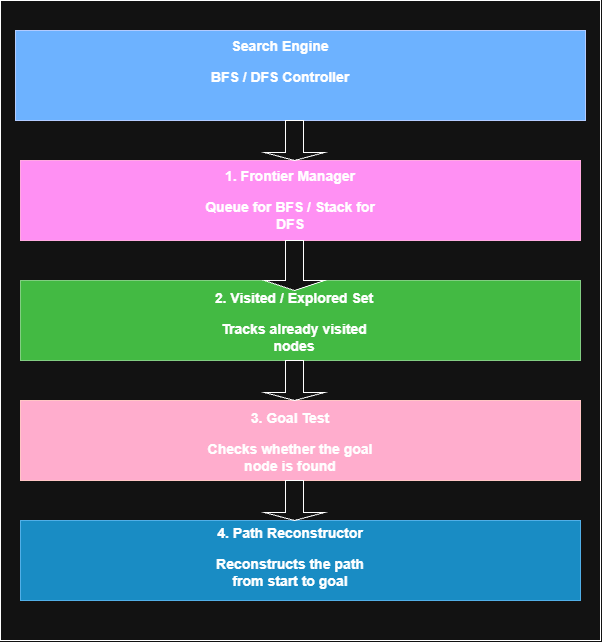

The diagram above was exported from draw.io. Its source (the exported page's mxGraphModel, read from the mxfile embedded in the PNG):
<mxGraphModel dx="1373" dy="703" grid="1" gridSize="10" guides="1" tooltips="1" connect="1" arrows="1" fold="1" page="1" pageScale="1" pageWidth="827" pageHeight="1169" math="0" shadow="0">
  <root>
    <mxCell id="0" />
    <mxCell id="1" parent="0" />
    <mxCell id="dnIlX1rdT_GlGy0JztuN-1" parent="1" style="whiteSpace=wrap;html=1;" value="" vertex="1">
      <mxGeometry height="640" width="600" x="120" y="40" as="geometry" />
    </mxCell>
    <mxCell id="dnIlX1rdT_GlGy0JztuN-2" parent="1" style="whiteSpace=wrap;html=1;fillColor=#0050ef;fontColor=#ffffff;strokeColor=#001DBC;" value="" vertex="1">
      <mxGeometry height="90" width="570" x="135" y="70" as="geometry" />
    </mxCell>
    <mxCell id="dnIlX1rdT_GlGy0JztuN-3" parent="1" style="whiteSpace=wrap;html=1;fillColor=#d80073;fontColor=#ffffff;strokeColor=#A50040;" value="" vertex="1">
      <mxGeometry height="80" width="560" x="140" y="200" as="geometry" />
    </mxCell>
    <mxCell id="dnIlX1rdT_GlGy0JztuN-4" parent="1" style="whiteSpace=wrap;html=1;fillColor=#008a00;fontColor=#ffffff;strokeColor=#005700;" value="" vertex="1">
      <mxGeometry height="80" width="560" x="140" y="320" as="geometry" />
    </mxCell>
    <mxCell id="dnIlX1rdT_GlGy0JztuN-5" parent="1" style="whiteSpace=wrap;html=1;fillColor=#a20025;fontColor=#ffffff;strokeColor=#6F0000;" value="" vertex="1">
      <mxGeometry height="80" width="560" x="140" y="440" as="geometry" />
    </mxCell>
    <mxCell id="dnIlX1rdT_GlGy0JztuN-6" parent="1" style="whiteSpace=wrap;html=1;fillColor=#1ba1e2;fontColor=#ffffff;strokeColor=#006EAF;" value="" vertex="1">
      <mxGeometry height="80" width="560" x="140" y="560" as="geometry" />
    </mxCell>
    <mxCell id="dnIlX1rdT_GlGy0JztuN-7" parent="1" style="text;html=1;whiteSpace=wrap;strokeColor=none;fillColor=none;align=center;verticalAlign=middle;rounded=0;fontSize=14;fontStyle=1" value="&#10;&lt;p&gt;&lt;span&gt;Search &lt;/span&gt;&lt;span&gt;Engine&lt;/span&gt;&lt;/p&gt;&lt;p&gt;&lt;span&gt;BFS &lt;/span&gt;&lt;span&gt;/ &lt;/span&gt;&lt;span&gt;DFS &lt;/span&gt;&lt;span&gt;Controller&lt;/span&gt;&lt;/p&gt;&#10;&#10;" vertex="1">
      <mxGeometry height="60" width="200" x="300" y="80" as="geometry" />
    </mxCell>
    <mxCell id="dnIlX1rdT_GlGy0JztuN-8" parent="1" style="text;html=1;whiteSpace=wrap;strokeColor=none;fillColor=none;align=center;verticalAlign=middle;rounded=0;fontStyle=1;fontSize=14;" value="&lt;br&gt;&lt;p&gt;&lt;span&gt;1. &lt;/span&gt;&lt;span&gt;Frontier &lt;/span&gt;&lt;span&gt;Manager&lt;/span&gt;&lt;/p&gt;&lt;p&gt;&lt;span&gt;Queue &lt;/span&gt;&lt;span&gt;for &lt;/span&gt;&lt;span&gt;BFS &lt;/span&gt;&lt;span&gt;/ &lt;/span&gt;&lt;span&gt;Stack &lt;/span&gt;&lt;span&gt;for &lt;/span&gt;&lt;span&gt;DFS&lt;/span&gt;&lt;/p&gt;&lt;div&gt;&lt;br&gt;&lt;/div&gt;" vertex="1">
      <mxGeometry height="60" width="180" x="320" y="210" as="geometry" />
    </mxCell>
    <mxCell id="dnIlX1rdT_GlGy0JztuN-9" parent="1" style="text;html=1;whiteSpace=wrap;strokeColor=none;fillColor=none;align=center;verticalAlign=middle;rounded=0;fontStyle=1;fontSize=14;" value="&#10;&lt;p&gt;&lt;span&gt;2. &lt;/span&gt;&lt;span&gt;Visited &lt;/span&gt;&lt;span&gt;/ &lt;/span&gt;&lt;span&gt;Explored &lt;/span&gt;&lt;span&gt;Set&lt;/span&gt;&lt;/p&gt;&lt;p&gt;&lt;span&gt;Tracks &lt;/span&gt;&lt;span&gt;already &lt;/span&gt;&lt;span&gt;visited &lt;/span&gt;&lt;span&gt;nodes&lt;/span&gt;&lt;/p&gt;&#10;&#10;" vertex="1">
      <mxGeometry height="60" width="180" x="324" y="340" as="geometry" />
    </mxCell>
    <mxCell id="dnIlX1rdT_GlGy0JztuN-10" parent="1" style="text;html=1;whiteSpace=wrap;strokeColor=none;fillColor=none;align=center;verticalAlign=middle;rounded=0;fontStyle=1;fontSize=14;" value="&#10;&lt;p&gt;&lt;span&gt;3. &lt;/span&gt;&lt;span&gt;Goal &lt;/span&gt;&lt;span&gt;Test&lt;/span&gt;&lt;/p&gt;&lt;p&gt;&lt;span&gt;Checks &lt;/span&gt;&lt;span&gt;whether &lt;/span&gt;&lt;span&gt;the &lt;/span&gt;&lt;span&gt;goal &lt;/span&gt;&lt;span&gt;node &lt;/span&gt;&lt;span&gt;is &lt;/span&gt;&lt;span&gt;found&lt;/span&gt;&lt;/p&gt;&#10;&#10;" vertex="1">
      <mxGeometry height="60" width="180" x="320" y="460" as="geometry" />
    </mxCell>
    <mxCell id="dnIlX1rdT_GlGy0JztuN-11" parent="1" style="text;html=1;whiteSpace=wrap;strokeColor=none;fillColor=none;align=center;verticalAlign=middle;rounded=0;fontStyle=1;fontSize=14;" value="&#10;&lt;p&gt;&lt;span&gt;4. &lt;/span&gt;&lt;span&gt;Path &lt;/span&gt;&lt;span&gt;Reconstructor&lt;/span&gt;&lt;/p&gt;&lt;p&gt;&lt;span&gt;Reconstructs &lt;/span&gt;&lt;span&gt;the &lt;/span&gt;&lt;span&gt;path &lt;/span&gt;&lt;span&gt;from &lt;/span&gt;&lt;span&gt;start &lt;/span&gt;&lt;span&gt;to &lt;/span&gt;&lt;span&gt;goal&lt;/span&gt;&lt;/p&gt;&#10;&#10;" vertex="1">
      <mxGeometry height="50" width="180" x="320" y="580" as="geometry" />
    </mxCell>
    <mxCell id="dnIlX1rdT_GlGy0JztuN-12" parent="1" style="shape=singleArrow;direction=south;whiteSpace=wrap;html=1;" value="" vertex="1">
      <mxGeometry height="40" width="60" x="384" y="160" as="geometry" />
    </mxCell>
    <mxCell id="dnIlX1rdT_GlGy0JztuN-13" parent="1" style="shape=singleArrow;direction=south;whiteSpace=wrap;html=1;" value="" vertex="1">
      <mxGeometry height="50" width="60" x="384" y="280" as="geometry" />
    </mxCell>
    <mxCell id="dnIlX1rdT_GlGy0JztuN-14" parent="1" style="shape=singleArrow;direction=south;whiteSpace=wrap;html=1;" value="" vertex="1">
      <mxGeometry height="40" width="60" x="384" y="400" as="geometry" />
    </mxCell>
    <mxCell id="dnIlX1rdT_GlGy0JztuN-15" parent="1" style="shape=singleArrow;direction=south;whiteSpace=wrap;html=1;" value="" vertex="1">
      <mxGeometry height="40" width="60" x="384" y="520" as="geometry" />
    </mxCell>
  </root>
</mxGraphModel>